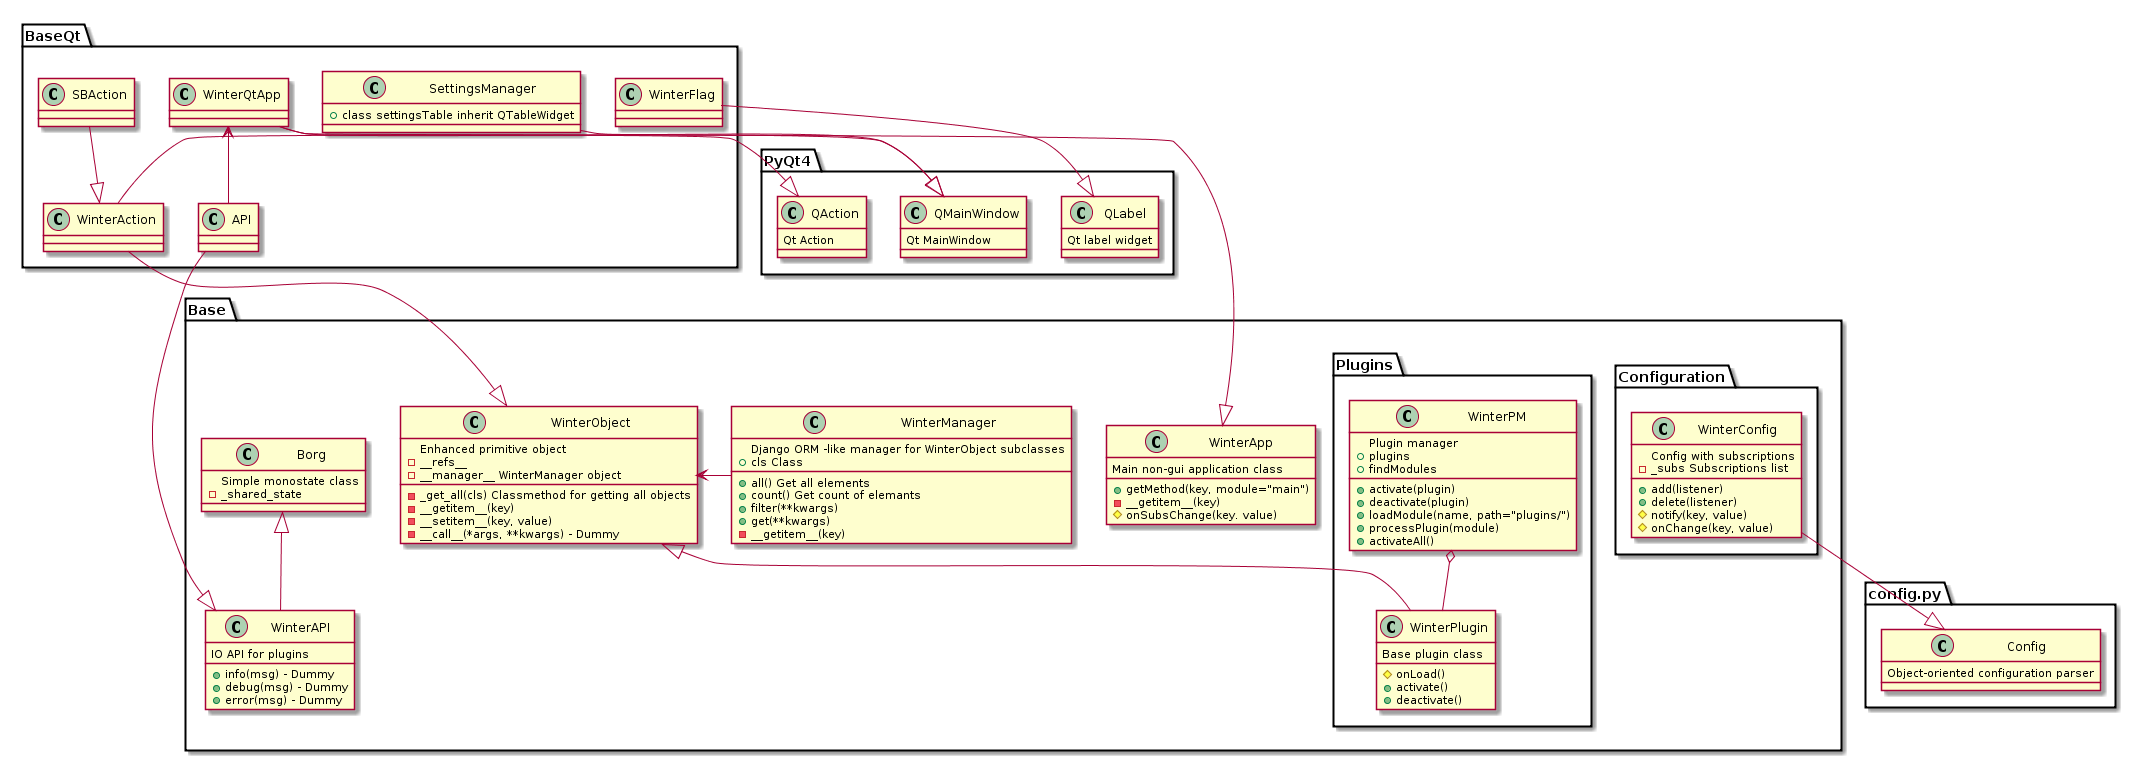

The diagram above was rendered by PlantUML. Its source (embedded in the PNG):
@startuml winterstone_classes.png
package "PyQt4"{
	QAction: Qt Action
	QLabel: Qt label widget
	QMainWindow: Qt MainWindow
}

package "config.py"{
	Config: Object-oriented configuration parser	
}

package "Base"{
	WinterManager: Django ORM -like manager for WinterObject subclasses
	WinterManager: +cls Class

	WinterManager: +all() Get all elements
	WinterManager: +count() Get count of elemants
	WinterManager: +filter(**kwargs)
	WinterManager: +get(**kwargs)
	WinterManager: -__getitem__(key)

	WinterObject: Enhanced primitive object
	WinterObject: -__refs__
	WinterObject: -__manager__ WinterManager object

	WinterObject: -_get_all(cls) Classmethod for getting all objects
	WinterObject: -__getitem__(key)
	WinterObject: -__setitem__(key, value)
	WinterObject: -__call__(*args, **kwargs) - Dummy

	WinterObject <- WinterManager

	Borg: Simple monostate class
	Borg: -_shared_state

	Borg <|-- WinterAPI

	WinterAPI: IO API for plugins
	WinterAPI: +info(msg) - Dummy
	WinterAPI: +debug(msg) - Dummy
	WinterAPI: +error(msg) - Dummy

	package "Configuration"{
		WinterConfig: Config with subscriptions
		WinterConfig: -_subs Subscriptions list
		WinterConfig: +add(listener)
		WinterConfig: +delete(listener)
		WinterConfig: #notify(key, value)
		WinterConfig: #onChange(key, value)

		WinterConfig --|> Config
	}

	package "Plugins"{
		WinterObject <|-- WinterPlugin
		WinterPM o-- WinterPlugin

		WinterPM: Plugin manager
		WinterPM: +plugins

		WinterPM: +activate(plugin)
		WinterPM: +deactivate(plugin)
		WinterPM: +findModules
		WinterPM: +loadModule(name, path="plugins/")
		WinterPM: +processPlugin(module)
		WinterPM: +activateAll()

		WinterPlugin: Base plugin class
		WinterPlugin: #onLoad()
		WinterPlugin: +activate()
		WinterPlugin: +deactivate()
	}

	WinterApp: Main non-gui application class
	WinterApp: +getMethod(key, module="main")
	WinterApp: -__getitem__(key)
	WinterApp: #onSubsChange(key. value)

}

package "BaseQt" {
	API --|> WinterAPI
	WinterAction --|> WinterObject
	WinterAction --|> QAction
	SBAction --|> WinterAction

	QLabel <|-- WinterFlag
	QMainWindow <|-- SettingsManager

	SettingsManager: +class settingsTable inherit QTableWidget 

	WinterQtApp --|> QMainWindow
	WinterQtApp --|> WinterApp
	WinterQtApp <-- API

}

@enduml